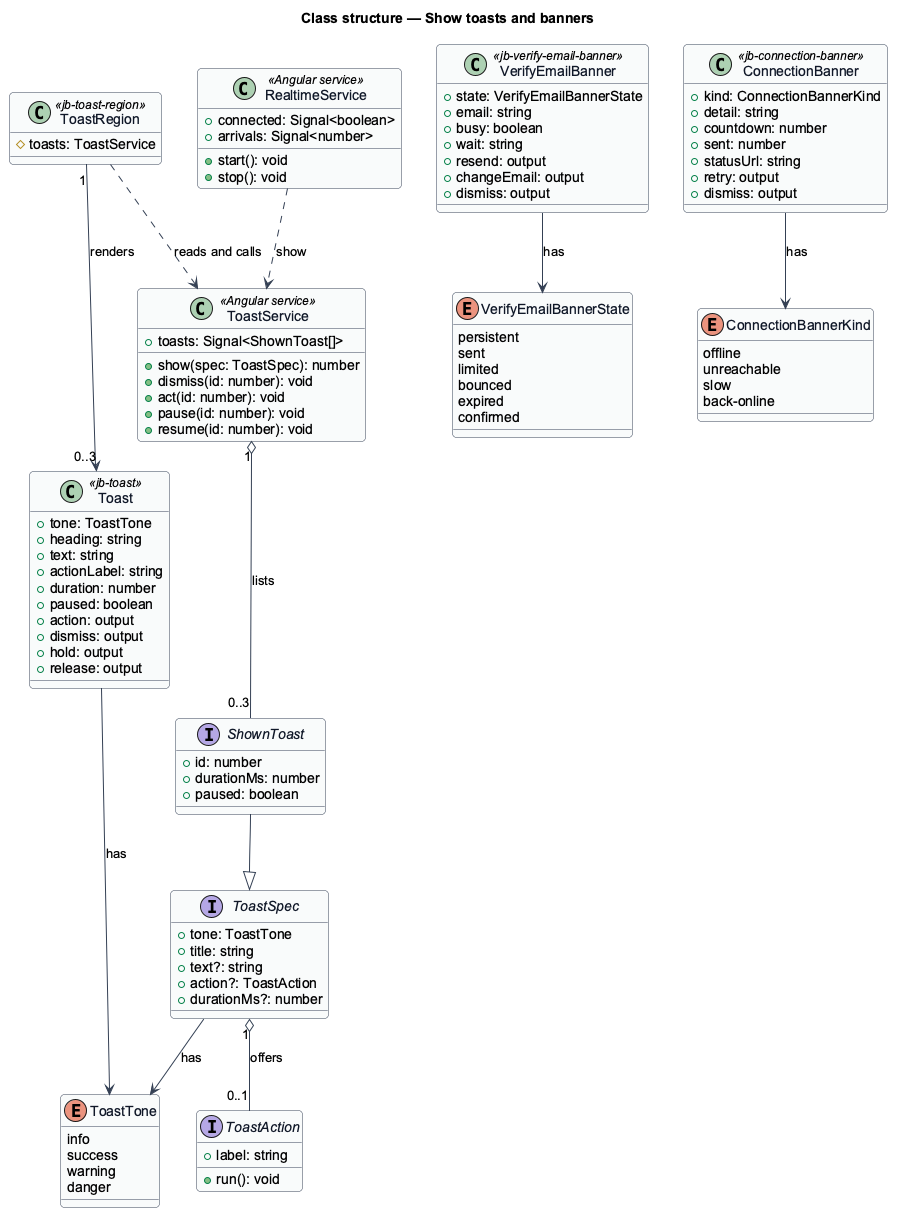

The diagram above was rendered by PlantUML. Its source (embedded in the PNG):
@startuml
' --- shared skin header ---
skinparam backgroundColor #FFFFFF
skinparam shadowing false
skinparam roundcorner 8
skinparam defaultFontName Arial
skinparam ArrowColor #344054
skinparam class {
  BorderColor #344054
  FontColor #101828
  BackgroundColor #F9FAFB
}
' --------------------------
title Class structure — Show toasts and banners

class ToastService <<Angular service>> {
  +toasts: Signal<ShownToast[]>
  +show(spec: ToastSpec): number
  +dismiss(id: number): void
  +act(id: number): void
  +pause(id: number): void
  +resume(id: number): void
}
interface ToastSpec {
  +tone: ToastTone
  +title: string
  +text?: string
  +action?: ToastAction
  +durationMs?: number
}
interface ShownToast {
  +id: number
  +durationMs: number
  +paused: boolean
}
interface ToastAction {
  +label: string
  +run(): void
}
enum ToastTone {
  info
  success
  warning
  danger
}
class ToastRegion <<jb-toast-region>> {
  #toasts: ToastService
}
class Toast <<jb-toast>> {
  +tone: ToastTone
  +heading: string
  +text: string
  +actionLabel: string
  +duration: number
  +paused: boolean
  +action: output
  +dismiss: output
  +hold: output
  +release: output
}
class VerifyEmailBanner <<jb-verify-email-banner>> {
  +state: VerifyEmailBannerState
  +email: string
  +busy: boolean
  +wait: string
  +resend: output
  +changeEmail: output
  +dismiss: output
}
enum VerifyEmailBannerState {
  persistent
  sent
  limited
  bounced
  expired
  confirmed
}
class ConnectionBanner <<jb-connection-banner>> {
  +kind: ConnectionBannerKind
  +detail: string
  +countdown: number
  +sent: number
  +statusUrl: string
  +retry: output
  +dismiss: output
}
enum ConnectionBannerKind {
  offline
  unreachable
  slow
  back-online
}
class RealtimeService <<Angular service>> {
  +connected: Signal<boolean>
  +arrivals: Signal<number>
  +start(): void
  +stop(): void
}

ShownToast --|> ToastSpec
ToastService "1" o-- "0..3" ShownToast : lists
ToastSpec --> ToastTone : has
ToastSpec "1" o-- "0..1" ToastAction : offers
ToastRegion ..> ToastService : reads and calls
ToastRegion "1" --> "0..3" Toast : renders
Toast --> ToastTone : has
VerifyEmailBanner --> VerifyEmailBannerState : has
ConnectionBanner --> ConnectionBannerKind : has
RealtimeService ..> ToastService : show
@enduml